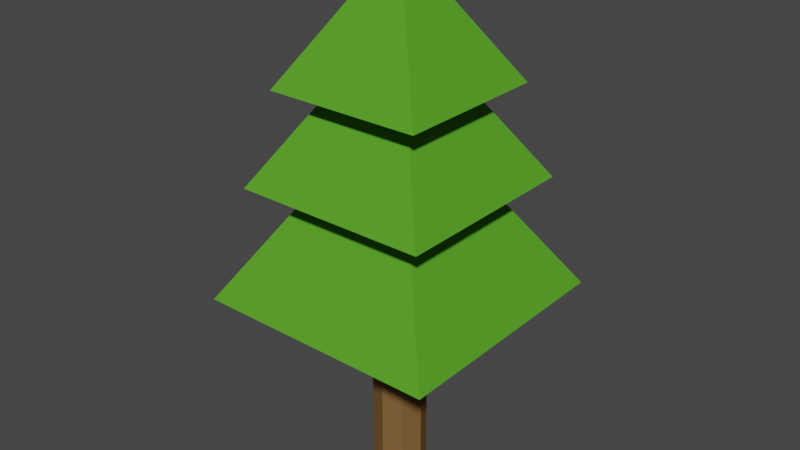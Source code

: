 # Source: Tree.blend  (saved by Blender 2.83.19; exported with 4.5.12 LTS)
import bpy
from mathutils import Matrix  # noqa: F401  (used for matrix-valued properties, if any)

bpy.ops.wm.read_factory_settings(use_empty=True)
scene = bpy.context.scene
scene.name = 'Scene'

# ---- collections
col_collection = bpy.data.collections.new('Collection'); scene.collection.children.link(col_collection)

# ---- materials (node trees are filled in below, after node groups)
mat_material = bpy.data.materials.new('Material')
mat_material.alpha_threshold = 0.0
mat_material.use_transparent_shadow = False
mat_material.diffuse_color = (0.09354, 0.3588, 0.02513, 1.0)
mat_material.roughness = 1.0
mat_material.specular_intensity = 0.0
mat_material.line_color = (0.0, 0.0, 0.0, 1.0)
mat_material_001 = bpy.data.materials.new('Material.001')
mat_material_001.use_transparent_shadow = False
mat_material_001.diffuse_color = (0.2079, 0.111, 0.04017, 1.0)
mat_material_001.roughness = 1.0
mat_material_001.specular_intensity = 0.0

# ---- material node trees

# ---- world
world_world = bpy.data.worlds.new('World'); scene.world = world_world
world_world.use_nodes = True; world_world.node_tree.nodes.clear()
_N = world_world.node_tree.nodes; _L = world_world.node_tree.links
n0 = _N.new('ShaderNodeOutputWorld'); n0.name = 'World Output'; n0.location = (300, 300)
n1 = _N.new('ShaderNodeBackground'); n1.name = 'Background'; n1.location = (10, 300)
n1.inputs[0].default_value = (0.05088, 0.05088, 0.05088, 1.0)
_L.new(n1.outputs[0], n0.inputs[0])
n0.is_active_output = True
world_world.color = (0.05088, 0.05088, 0.05088)
world_world.use_sun_shadow = False
world_world.sun_shadow_jitter_overblur = 0.0

# ---- meshes
me_cube = bpy.data.meshes.new('Cube')
me_cube.from_pydata([(-5.174, 5.174, 8.023), (5.174, 5.174, 8.023), (-5.174, -5.174, 8.023), (5.174, -5.174, 8.023), (0.0, 0.0, 16.34), (-4.139, 4.139, 12.75), (4.139, 4.139, 12.75), (-4.139, -4.139, 12.75), (4.139, -4.139, 12.75), (0.0, 0.0, 19.4), (-3.311, 3.311, 16.59), (3.311, 3.311, 16.59), (-3.311, -3.311, 16.59), (3.311, -3.311, 16.59), (0.0, 0.0, 21.91), (-3.576e-07, 1.121, -0.009136), (-3.576e-07, 1.121, 8.451), (0.7925, 0.7925, -0.009136), (0.7925, 0.7925, 8.451), (1.121, 0.0, -0.009136), (1.121, 0.0, 8.451), (0.7925, -0.7925, -0.009136), (0.7925, -0.7925, 8.451), (-3.576e-07, -1.121, -0.009136), (-3.576e-07, -1.121, 8.451), (-0.7925, -0.7925, -0.009136), (-0.7925, -0.7925, 8.451), (-1.121, 0.0, -0.009136), (-1.121, 0.0, 8.451), (-0.7925, 0.7925, -0.009136), (-0.7925, 0.7925, 8.451)], [], [(0, 4, 1), (1, 4, 3), (4, 0, 2), (4, 2, 3), (3, 2, 0, 1), (5, 9, 6), (6, 9, 8), (9, 5, 7), (9, 7, 8), (8, 7, 5, 6), (10, 14, 11), (11, 14, 13), (14, 10, 12), (14, 12, 13), (13, 12, 10, 11), (15, 16, 18, 17), (17, 18, 20, 19), (19, 20, 22, 21), (21, 22, 24, 23), (23, 24, 26, 25), (25, 26, 28, 27), (18, 16, 30, 28, 26, 24, 22, 20), (27, 28, 30, 29), (29, 30, 16, 15), (15, 17, 19, 21, 23, 25, 27, 29)])
me_cube.polygons.foreach_set('material_index', [0, 0, 0, 0, 0, 0, 0, 0, 0, 0, 0, 0, 0, 0, 0, 1, 1, 1, 1, 1, 1, 1, 1, 1, 1])
_uv = me_cube.uv_layers.new(name='UVMap')
_uv.uv.foreach_set('vector', [0.0, 0.0, 0.0, 0.0, 0.0, 0.0, 0.0, 0.0, 0.0, 0.0, 0.0, 0.0, 0.0, 0.0, 0.0, 0.0, 0.0, 0.0, 0.0, 0.0, 0.0, 0.0, 0.0, 0.0, 0.0, 0.0, 0.0, 0.0, 0.0, 0.0, 0.0, 0.0, 0.0, 0.0, 0.0, 0.0, 0.0, 0.0, 0.0, 0.0, 0.0, 0.0, 0.0, 0.0, 0.0, 0.0, 0.0, 0.0, 0.0, 0.0, 0.0, 0.0, 0.0, 0.0, 0.0, 0.0, 0.0, 0.0, 0.0, 0.0, 0.0, 0.0, 0.0, 0.0, 0.0, 0.0, 0.0, 0.0, 0.0, 0.0, 0.0, 0.0, 0.0, 0.0, 0.0, 0.0, 0.0, 0.0, 0.0, 0.0, 0.0, 0.0, 0.0, 0.0, 0.0, 0.0, 0.0, 0.0, 0.0, 0.0, 0.0, 0.0, 0.0, 0.0, 0.0, 0.0, 1.0, 0.5, 1.0, 1.0, 0.875, 1.0, 0.875, 0.5, 0.875, 0.5, 0.875, 1.0, 0.75, 1.0, 0.75, 0.5, 0.75, 0.5, 0.75, 1.0, 0.625, 1.0, 0.625, 0.5, 0.625, 0.5, 0.625, 1.0, 0.5, 1.0, 0.5, 0.5, 0.5, 0.5, 0.5, 1.0, 0.375, 1.0, 0.375, 0.5, 0.375, 0.5, 0.375, 1.0, 0.25, 1.0, 0.25, 0.5, 0.4197, 0.4197, 0.25, 0.49, 0.08029, 0.4197, 0.01, 0.25, 0.08029, 0.08029, 0.25, 0.01, 0.4197, 0.08029, 0.49, 0.25, 0.25, 0.5, 0.25, 1.0, 0.125, 1.0, 0.125, 0.5, 0.125, 0.5, 0.125, 1.0, 0.0, 1.0, 0.0, 0.5, 0.75, 0.49, 0.9197, 0.4197, 0.99, 0.25, 0.9197, 0.08029, 0.75, 0.01, 0.5803, 0.08029, 0.51, 0.25, 0.5803, 0.4197])
me_cube.materials.append(mat_material)
me_cube.materials.append(mat_material_001)
me_cube.use_remesh_preserve_volume = False
me_cube.use_remesh_preserve_attributes = False
me_cube.use_mirror_vertex_groups = False
me_cube.update()

# ---- objects
ob_cube = bpy.data.objects.new('Cube', me_cube)

# ---- transforms, parenting, visibility, modifiers, constraints
ob_cube.location = (0.0, 0.0, 0.0)
ob_cube.lock_rotations_4d = False
ob_cube.empty_display_type = 'ARROWS'
ob_cube.lineart.crease_threshold = 0.0

# ---- collection membership
col_collection.objects.link(ob_cube)

# ---- scene / render settings (as saved in the file)
scene.frame_start = 1; scene.frame_end = 250; scene.frame_set(1)
scene.render.engine = 'BLENDER_EEVEE_NEXT'
scene.cycles.use_denoising = False
scene.cycles.samples = 128
scene.cycles.sampling_pattern = 'TABULATED_SOBOL'
scene.cycles.use_adaptive_sampling = False
scene.cycles.use_light_tree = False
scene.view_settings.view_transform = 'Filmic'
bpy.context.view_layer.update()

# ---- added for rendering (the .blend has no active camera and no usable light): camera, sun
cam_auto = bpy.data.cameras.new('AutoCamera')
cam_auto.lens = 50.0
cam_auto.sensor_width = 36.0
cam_auto.clip_end = 1000.0
ob_auto_camera = bpy.data.objects.new('AutoCamera', cam_auto)
scene.collection.objects.link(ob_auto_camera)
ob_auto_camera.location = (24.3854, -29.2625, 30.4592)
ob_auto_camera.rotation_euler = (1.09748, -7.21219e-08, 0.694738)
scene.camera = ob_auto_camera
light_auto_sun = bpy.data.lights.new('AutoSun', 'SUN')
light_auto_sun.energy = 3.0
light_auto_sun.angle = 0.0523599
ob_auto_sun = bpy.data.objects.new('AutoSun', light_auto_sun)
scene.collection.objects.link(ob_auto_sun)
ob_auto_sun.rotation_euler = (0.872665, 0.174533, 0.523599)
bpy.context.view_layer.update()

